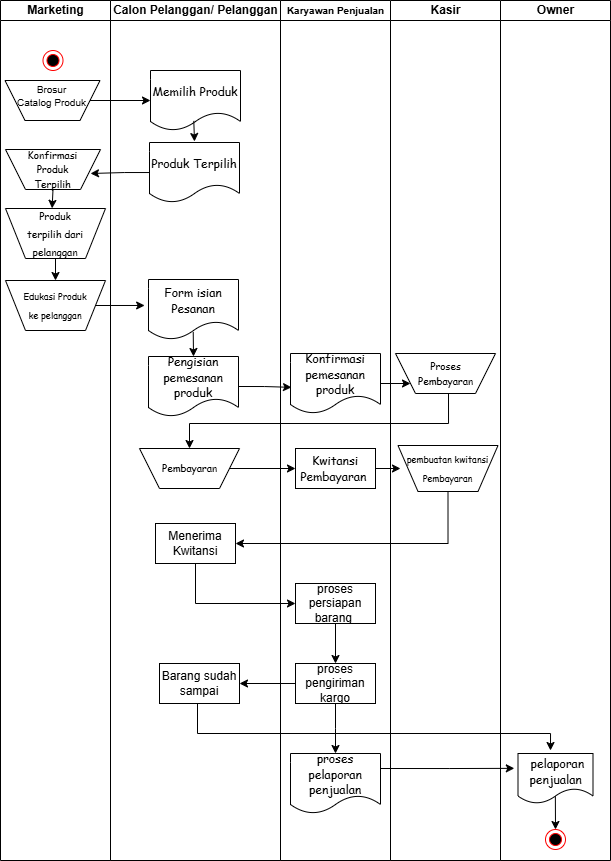

The diagram above was exported from draw.io. Its source (the exported page's mxGraphModel, read from the mxfile embedded in the PNG):
<mxGraphModel dx="815" dy="475" grid="1" gridSize="10" guides="1" tooltips="1" connect="1" arrows="1" fold="1" page="1" pageScale="1" pageWidth="827" pageHeight="1169" math="0" shadow="0">
  <root>
    <mxCell id="0" />
    <mxCell id="1" parent="0" />
    <mxCell id="welJZTUl9EE0a-A8bL71-5" value="Marketing" style="swimlane;startSize=20;html=1;" parent="1" vertex="1">
      <mxGeometry x="170" y="100" width="110" height="860" as="geometry" />
    </mxCell>
    <mxCell id="welJZTUl9EE0a-A8bL71-13" value="&lt;p style=&quot;line-height: 150%; font-size: 8px;&quot; class=&quot;MsoNoSpacing&quot;&gt;&lt;br&gt;&lt;/p&gt;" style="shape=trapezoid;perimeter=trapezoidPerimeter;whiteSpace=wrap;html=1;fixedSize=1;rotation=-180;" parent="welJZTUl9EE0a-A8bL71-5" vertex="1">
      <mxGeometry x="5" y="149" width="95" height="40" as="geometry" />
    </mxCell>
    <mxCell id="li45y-5yNlX_NTJBk_MF-39" style="edgeStyle=orthogonalEdgeStyle;rounded=0;orthogonalLoop=1;jettySize=auto;html=1;exitX=0.5;exitY=0;exitDx=0;exitDy=0;entryX=0.5;entryY=1;entryDx=0;entryDy=0;" edge="1" parent="welJZTUl9EE0a-A8bL71-5" source="welJZTUl9EE0a-A8bL71-17" target="li45y-5yNlX_NTJBk_MF-5">
      <mxGeometry relative="1" as="geometry" />
    </mxCell>
    <mxCell id="welJZTUl9EE0a-A8bL71-17" value="&lt;p style=&quot;line-height: 150%; font-size: 8px;&quot; class=&quot;MsoNoSpacing&quot;&gt;&lt;br&gt;&lt;/p&gt;" style="shape=trapezoid;perimeter=trapezoidPerimeter;whiteSpace=wrap;html=1;fixedSize=1;rotation=-180;" parent="welJZTUl9EE0a-A8bL71-5" vertex="1">
      <mxGeometry x="5" y="208" width="100" height="50" as="geometry" />
    </mxCell>
    <mxCell id="welJZTUl9EE0a-A8bL71-40" value="" style="ellipse;html=1;shape=endState;fillColor=#000000;strokeColor=#ff0000;" parent="welJZTUl9EE0a-A8bL71-5" vertex="1">
      <mxGeometry x="42.5" y="50" width="20" height="20" as="geometry" />
    </mxCell>
    <mxCell id="li45y-5yNlX_NTJBk_MF-1" value="&lt;p style=&quot;line-height: 150%; font-size: 8px;&quot; class=&quot;MsoNoSpacing&quot;&gt;&lt;br&gt;&lt;/p&gt;" style="shape=trapezoid;perimeter=trapezoidPerimeter;whiteSpace=wrap;html=1;fixedSize=1;rotation=-180;" vertex="1" parent="welJZTUl9EE0a-A8bL71-5">
      <mxGeometry x="4.5" y="80" width="95" height="40" as="geometry" />
    </mxCell>
    <mxCell id="li45y-5yNlX_NTJBk_MF-5" value="&lt;p style=&quot;line-height: 150%; font-size: 8px;&quot; class=&quot;MsoNoSpacing&quot;&gt;&lt;br&gt;&lt;/p&gt;" style="shape=trapezoid;perimeter=trapezoidPerimeter;whiteSpace=wrap;html=1;fixedSize=1;rotation=-180;" vertex="1" parent="welJZTUl9EE0a-A8bL71-5">
      <mxGeometry x="5" y="280" width="100" height="50" as="geometry" />
    </mxCell>
    <mxCell id="li45y-5yNlX_NTJBk_MF-2" value="&lt;font style=&quot;font-size: 10px;&quot;&gt;Brosur&lt;/font&gt;&lt;div style=&quot;font-size: 10px;&quot;&gt;&lt;font style=&quot;font-size: 10px;&quot;&gt;Catalog Produk&lt;/font&gt;&lt;/div&gt;" style="text;html=1;align=center;verticalAlign=middle;resizable=0;points=[];autosize=1;strokeColor=none;fillColor=none;" vertex="1" parent="welJZTUl9EE0a-A8bL71-5">
      <mxGeometry x="6" y="75" width="90" height="40" as="geometry" />
    </mxCell>
    <mxCell id="li45y-5yNlX_NTJBk_MF-35" style="edgeStyle=orthogonalEdgeStyle;rounded=0;orthogonalLoop=1;jettySize=auto;html=1;exitX=0.5;exitY=0;exitDx=0;exitDy=0;entryX=0.534;entryY=1.003;entryDx=0;entryDy=0;entryPerimeter=0;" edge="1" parent="welJZTUl9EE0a-A8bL71-5" source="welJZTUl9EE0a-A8bL71-13" target="welJZTUl9EE0a-A8bL71-17">
      <mxGeometry relative="1" as="geometry" />
    </mxCell>
    <mxCell id="li45y-5yNlX_NTJBk_MF-6" value="&lt;p style=&quot;line-height: 150%;&quot; class=&quot;MsoNoSpacing&quot;&gt;&lt;font style=&quot;font-size: 9px;&quot; face=&quot;Comic Sans MS&quot;&gt;Edukasi Produk ke pelanggan&lt;/font&gt;&lt;br&gt;&lt;/p&gt;" style="text;html=1;strokeColor=none;fillColor=none;align=center;verticalAlign=middle;whiteSpace=wrap;rounded=0;" vertex="1" parent="welJZTUl9EE0a-A8bL71-5">
      <mxGeometry x="20" y="295" width="70" height="20" as="geometry" />
    </mxCell>
    <mxCell id="welJZTUl9EE0a-A8bL71-18" value="&lt;p style=&quot;line-height: 150%;&quot; class=&quot;MsoNoSpacing&quot;&gt;&lt;font style=&quot;font-size: 10px;&quot; face=&quot;Comic Sans MS&quot;&gt;Produk terpilih dari pelanggan&lt;/font&gt;&lt;br&gt;&lt;/p&gt;" style="text;html=1;strokeColor=none;fillColor=none;align=center;verticalAlign=middle;whiteSpace=wrap;rounded=0;" parent="welJZTUl9EE0a-A8bL71-5" vertex="1">
      <mxGeometry x="20" y="223" width="70" height="20" as="geometry" />
    </mxCell>
    <mxCell id="welJZTUl9EE0a-A8bL71-16" value="&lt;p style=&quot;&quot;&gt;&lt;font size=&quot;1&quot; face=&quot;Comic Sans MS&quot;&gt;Konfirmasi Produk Terpilih&lt;/font&gt;&lt;br&gt;&lt;/p&gt;" style="text;html=1;strokeColor=none;fillColor=none;align=center;verticalAlign=middle;whiteSpace=wrap;rounded=0;" parent="welJZTUl9EE0a-A8bL71-5" vertex="1">
      <mxGeometry x="25" y="159" width="55" height="20" as="geometry" />
    </mxCell>
    <mxCell id="welJZTUl9EE0a-A8bL71-6" value="Calon Pelanggan/ Pelanggan" style="swimlane;startSize=20;html=1;" parent="1" vertex="1">
      <mxGeometry x="280" y="100" width="170" height="860" as="geometry" />
    </mxCell>
    <mxCell id="welJZTUl9EE0a-A8bL71-19" value="&lt;font face=&quot;Comic Sans MS&quot;&gt;Pengisian pemesanan produk&lt;/font&gt;" style="shape=document;whiteSpace=wrap;html=1;boundedLbl=1;" parent="welJZTUl9EE0a-A8bL71-6" vertex="1">
      <mxGeometry x="38" y="356" width="90" height="60" as="geometry" />
    </mxCell>
    <mxCell id="welJZTUl9EE0a-A8bL71-29" value="&lt;p style=&quot;line-height: 150%; font-size: 8px;&quot; class=&quot;MsoNoSpacing&quot;&gt;&lt;br&gt;&lt;/p&gt;" style="shape=trapezoid;perimeter=trapezoidPerimeter;whiteSpace=wrap;html=1;fixedSize=1;rotation=-180;" parent="welJZTUl9EE0a-A8bL71-6" vertex="1">
      <mxGeometry x="29" y="448" width="100" height="40" as="geometry" />
    </mxCell>
    <mxCell id="welJZTUl9EE0a-A8bL71-30" value="&lt;p style=&quot;line-height: 150%; font-size: 10px;&quot; class=&quot;MsoNoSpacing&quot;&gt;&lt;font face=&quot;Comic Sans MS&quot;&gt;Pembayaran&lt;/font&gt;&lt;/p&gt;" style="text;html=1;strokeColor=none;fillColor=none;align=center;verticalAlign=middle;whiteSpace=wrap;rounded=0;" parent="welJZTUl9EE0a-A8bL71-6" vertex="1">
      <mxGeometry x="51.5" y="458" width="55" height="20" as="geometry" />
    </mxCell>
    <mxCell id="li45y-5yNlX_NTJBk_MF-3" value="&lt;font face=&quot;Comic Sans MS&quot;&gt;Memilih Produk&lt;/font&gt;" style="shape=document;whiteSpace=wrap;html=1;boundedLbl=1;" vertex="1" parent="welJZTUl9EE0a-A8bL71-6">
      <mxGeometry x="40" y="70" width="90" height="60" as="geometry" />
    </mxCell>
    <mxCell id="li45y-5yNlX_NTJBk_MF-4" value="&lt;font face=&quot;Comic Sans MS&quot;&gt;Produk Terpilih&lt;/font&gt;" style="shape=document;whiteSpace=wrap;html=1;boundedLbl=1;" vertex="1" parent="welJZTUl9EE0a-A8bL71-6">
      <mxGeometry x="39" y="142" width="90" height="60" as="geometry" />
    </mxCell>
    <mxCell id="li45y-5yNlX_NTJBk_MF-7" value="&lt;font face=&quot;Comic Sans MS&quot;&gt;Form isian Pesanan&lt;/font&gt;" style="shape=document;whiteSpace=wrap;html=1;boundedLbl=1;" vertex="1" parent="welJZTUl9EE0a-A8bL71-6">
      <mxGeometry x="38" y="279" width="90" height="60" as="geometry" />
    </mxCell>
    <mxCell id="li45y-5yNlX_NTJBk_MF-11" value="" style="endArrow=classic;html=1;rounded=0;entryX=0.5;entryY=0;entryDx=0;entryDy=0;exitX=0.481;exitY=0.84;exitDx=0;exitDy=0;exitPerimeter=0;" edge="1" parent="welJZTUl9EE0a-A8bL71-6" source="li45y-5yNlX_NTJBk_MF-3">
      <mxGeometry width="50" height="50" relative="1" as="geometry">
        <mxPoint x="84" y="120" as="sourcePoint" />
        <mxPoint x="84" y="141" as="targetPoint" />
      </mxGeometry>
    </mxCell>
    <mxCell id="li45y-5yNlX_NTJBk_MF-18" value="" style="endArrow=classic;html=1;rounded=0;entryX=0.5;entryY=0;entryDx=0;entryDy=0;exitX=0.497;exitY=0.874;exitDx=0;exitDy=0;exitPerimeter=0;" edge="1" parent="welJZTUl9EE0a-A8bL71-6" source="li45y-5yNlX_NTJBk_MF-7" target="welJZTUl9EE0a-A8bL71-19">
      <mxGeometry width="50" height="50" relative="1" as="geometry">
        <mxPoint x="93" y="268" as="sourcePoint" />
        <mxPoint x="93" y="289" as="targetPoint" />
      </mxGeometry>
    </mxCell>
    <mxCell id="li45y-5yNlX_NTJBk_MF-29" value="Menerima&lt;div&gt;Kwitansi&lt;/div&gt;" style="rounded=0;whiteSpace=wrap;html=1;" vertex="1" parent="welJZTUl9EE0a-A8bL71-6">
      <mxGeometry x="45.000000000000455" y="523" width="80" height="40" as="geometry" />
    </mxCell>
    <mxCell id="welJZTUl9EE0a-A8bL71-7" value="&lt;font style=&quot;font-size: 10px;&quot;&gt;Karyawan Penjualan&lt;/font&gt;" style="swimlane;startSize=20;html=1;" parent="1" vertex="1">
      <mxGeometry x="450" y="100" width="110" height="860" as="geometry" />
    </mxCell>
    <mxCell id="welJZTUl9EE0a-A8bL71-51" style="edgeStyle=orthogonalEdgeStyle;rounded=0;orthogonalLoop=1;jettySize=auto;html=1;exitX=0.5;exitY=1;exitDx=0;exitDy=0;" parent="welJZTUl9EE0a-A8bL71-7" edge="1" source="welJZTUl9EE0a-A8bL71-45">
      <mxGeometry relative="1" as="geometry">
        <mxPoint x="270" y="750" as="targetPoint" />
        <mxPoint x="95.00000000000045" y="733" as="sourcePoint" />
        <Array as="points">
          <mxPoint x="-83" y="703" />
          <mxPoint x="-83" y="733" />
        </Array>
      </mxGeometry>
    </mxCell>
    <mxCell id="li45y-5yNlX_NTJBk_MF-8" value="&lt;font face=&quot;Comic Sans MS&quot;&gt;Konfirmasi pemesanan produk&lt;/font&gt;" style="shape=document;whiteSpace=wrap;html=1;boundedLbl=1;" vertex="1" parent="welJZTUl9EE0a-A8bL71-7">
      <mxGeometry x="10" y="353" width="90" height="60" as="geometry" />
    </mxCell>
    <mxCell id="welJZTUl9EE0a-A8bL71-20" value="&lt;font face=&quot;Comic Sans MS&quot;&gt;Kwitansi Pembayaran&amp;nbsp;&lt;/font&gt;" style="rounded=0;whiteSpace=wrap;html=1;" parent="welJZTUl9EE0a-A8bL71-7" vertex="1">
      <mxGeometry x="15.000000000000455" y="448" width="80" height="40" as="geometry" />
    </mxCell>
    <mxCell id="welJZTUl9EE0a-A8bL71-38" value="proses&lt;br/&gt;persiapan barang&amp;nbsp;" style="rounded=0;whiteSpace=wrap;html=1;" parent="welJZTUl9EE0a-A8bL71-7" vertex="1">
      <mxGeometry x="15.000000000000455" y="583" width="80" height="40" as="geometry" />
    </mxCell>
    <mxCell id="welJZTUl9EE0a-A8bL71-45" value="Barang sudah sampai" style="rounded=0;whiteSpace=wrap;html=1;" parent="welJZTUl9EE0a-A8bL71-7" vertex="1">
      <mxGeometry x="-120.99999999999955" y="663" width="80" height="40" as="geometry" />
    </mxCell>
    <mxCell id="welJZTUl9EE0a-A8bL71-43" value="proses pengiriman&lt;br/&gt;kargo" style="rounded=0;whiteSpace=wrap;html=1;" parent="welJZTUl9EE0a-A8bL71-7" vertex="1">
      <mxGeometry x="15.000000000000455" y="663" width="80" height="40" as="geometry" />
    </mxCell>
    <mxCell id="welJZTUl9EE0a-A8bL71-46" style="edgeStyle=orthogonalEdgeStyle;rounded=0;orthogonalLoop=1;jettySize=auto;html=1;exitX=0;exitY=0.5;exitDx=0;exitDy=0;entryX=1;entryY=0.5;entryDx=0;entryDy=0;" parent="welJZTUl9EE0a-A8bL71-7" source="welJZTUl9EE0a-A8bL71-43" target="welJZTUl9EE0a-A8bL71-45" edge="1">
      <mxGeometry relative="1" as="geometry" />
    </mxCell>
    <mxCell id="welJZTUl9EE0a-A8bL71-44" style="edgeStyle=orthogonalEdgeStyle;rounded=0;orthogonalLoop=1;jettySize=auto;html=1;exitX=0.5;exitY=1;exitDx=0;exitDy=0;" parent="welJZTUl9EE0a-A8bL71-7" source="welJZTUl9EE0a-A8bL71-38" target="welJZTUl9EE0a-A8bL71-43" edge="1">
      <mxGeometry relative="1" as="geometry" />
    </mxCell>
    <mxCell id="welJZTUl9EE0a-A8bL71-49" style="edgeStyle=orthogonalEdgeStyle;rounded=0;orthogonalLoop=1;jettySize=auto;html=1;exitX=0.5;exitY=1;exitDx=0;exitDy=0;" parent="welJZTUl9EE0a-A8bL71-7" source="welJZTUl9EE0a-A8bL71-43" edge="1">
      <mxGeometry relative="1" as="geometry">
        <mxPoint x="55" y="753" as="targetPoint" />
      </mxGeometry>
    </mxCell>
    <mxCell id="welJZTUl9EE0a-A8bL71-52" value="&lt;font face=&quot;Comic Sans MS&quot;&gt;proses pelaporan penjualan&lt;/font&gt;" style="shape=document;whiteSpace=wrap;html=1;boundedLbl=1;" parent="welJZTUl9EE0a-A8bL71-7" vertex="1">
      <mxGeometry x="10" y="753" width="90" height="60" as="geometry" />
    </mxCell>
    <mxCell id="welJZTUl9EE0a-A8bL71-8" value="Kasir" style="swimlane;startSize=20;html=1;" parent="1" vertex="1">
      <mxGeometry x="560" y="100" width="110" height="860" as="geometry" />
    </mxCell>
    <mxCell id="welJZTUl9EE0a-A8bL71-31" value="&lt;p style=&quot;line-height: 150%; font-size: 8px;&quot; class=&quot;MsoNoSpacing&quot;&gt;&lt;br&gt;&lt;/p&gt;" style="shape=trapezoid;perimeter=trapezoidPerimeter;whiteSpace=wrap;html=1;fixedSize=1;rotation=-180;" parent="welJZTUl9EE0a-A8bL71-8" vertex="1">
      <mxGeometry x="5" y="353" width="100" height="40" as="geometry" />
    </mxCell>
    <mxCell id="welJZTUl9EE0a-A8bL71-32" value="&lt;p style=&quot;line-height: 150%; font-size: 10px;&quot; class=&quot;MsoNoSpacing&quot;&gt;&lt;font face=&quot;Comic Sans MS&quot;&gt;Proses Pembayaran&lt;/font&gt;&lt;/p&gt;" style="text;html=1;strokeColor=none;fillColor=none;align=center;verticalAlign=middle;whiteSpace=wrap;rounded=0;" parent="welJZTUl9EE0a-A8bL71-8" vertex="1">
      <mxGeometry x="27.5" y="363" width="55" height="20" as="geometry" />
    </mxCell>
    <mxCell id="welJZTUl9EE0a-A8bL71-33" value="&lt;p style=&quot;line-height: 150%; font-size: 8px;&quot; class=&quot;MsoNoSpacing&quot;&gt;&lt;br&gt;&lt;/p&gt;" style="shape=trapezoid;perimeter=trapezoidPerimeter;whiteSpace=wrap;html=1;fixedSize=1;rotation=-180;" parent="welJZTUl9EE0a-A8bL71-8" vertex="1">
      <mxGeometry x="7.5" y="445" width="100" height="46" as="geometry" />
    </mxCell>
    <mxCell id="welJZTUl9EE0a-A8bL71-34" value="&lt;p style=&quot;line-height: 150%;&quot; class=&quot;MsoNoSpacing&quot;&gt;&lt;font style=&quot;font-size: 9px;&quot; face=&quot;Comic Sans MS&quot;&gt;pembuatan kwitansi Pembayaran&lt;/font&gt;&lt;/p&gt;" style="text;html=1;strokeColor=none;fillColor=none;align=center;verticalAlign=middle;whiteSpace=wrap;rounded=0;" parent="welJZTUl9EE0a-A8bL71-8" vertex="1">
      <mxGeometry x="10" y="458" width="95" height="20" as="geometry" />
    </mxCell>
    <mxCell id="welJZTUl9EE0a-A8bL71-9" value="Owner" style="swimlane;startSize=20;html=1;" parent="1" vertex="1">
      <mxGeometry x="670" y="100" width="110" height="860" as="geometry" />
    </mxCell>
    <mxCell id="welJZTUl9EE0a-A8bL71-54" value="" style="ellipse;html=1;shape=endState;fillColor=#000000;strokeColor=#ff0000;" parent="welJZTUl9EE0a-A8bL71-9" vertex="1">
      <mxGeometry x="45" y="829" width="20" height="20" as="geometry" />
    </mxCell>
    <mxCell id="welJZTUl9EE0a-A8bL71-55" style="edgeStyle=orthogonalEdgeStyle;rounded=0;orthogonalLoop=1;jettySize=auto;html=1;entryX=0.5;entryY=0;entryDx=0;entryDy=0;exitX=0.498;exitY=0.806;exitDx=0;exitDy=0;exitPerimeter=0;" parent="welJZTUl9EE0a-A8bL71-9" source="welJZTUl9EE0a-A8bL71-53" target="welJZTUl9EE0a-A8bL71-54" edge="1">
      <mxGeometry relative="1" as="geometry">
        <mxPoint x="27" y="782.1428571428571" as="targetPoint" />
        <mxPoint x="-117.99999999999955" y="782" as="sourcePoint" />
      </mxGeometry>
    </mxCell>
    <mxCell id="welJZTUl9EE0a-A8bL71-53" value="&lt;font face=&quot;Comic Sans MS&quot;&gt;&amp;nbsp;pelaporan penjualan&lt;/font&gt;" style="shape=document;whiteSpace=wrap;html=1;boundedLbl=1;" parent="welJZTUl9EE0a-A8bL71-9" vertex="1">
      <mxGeometry x="17.5" y="753" width="75" height="50" as="geometry" />
    </mxCell>
    <mxCell id="li45y-5yNlX_NTJBk_MF-10" style="edgeStyle=orthogonalEdgeStyle;rounded=0;orthogonalLoop=1;jettySize=auto;html=1;exitX=0;exitY=0.5;exitDx=0;exitDy=0;entryX=0;entryY=0.5;entryDx=0;entryDy=0;" edge="1" parent="1" source="li45y-5yNlX_NTJBk_MF-1" target="li45y-5yNlX_NTJBk_MF-3">
      <mxGeometry relative="1" as="geometry" />
    </mxCell>
    <mxCell id="li45y-5yNlX_NTJBk_MF-19" style="edgeStyle=orthogonalEdgeStyle;rounded=0;orthogonalLoop=1;jettySize=auto;html=1;exitX=1;exitY=0.5;exitDx=0;exitDy=0;entryX=0.011;entryY=0.564;entryDx=0;entryDy=0;entryPerimeter=0;" edge="1" parent="1" source="welJZTUl9EE0a-A8bL71-19" target="li45y-5yNlX_NTJBk_MF-8">
      <mxGeometry relative="1" as="geometry" />
    </mxCell>
    <mxCell id="li45y-5yNlX_NTJBk_MF-20" style="edgeStyle=orthogonalEdgeStyle;rounded=0;orthogonalLoop=1;jettySize=auto;html=1;entryX=0.5;entryY=1;entryDx=0;entryDy=0;exitX=0.5;exitY=0;exitDx=0;exitDy=0;" edge="1" parent="1" target="welJZTUl9EE0a-A8bL71-29">
      <mxGeometry relative="1" as="geometry">
        <mxPoint x="618" y="493" as="sourcePoint" />
        <mxPoint x="471" y="497" as="targetPoint" />
        <Array as="points">
          <mxPoint x="618" y="523" />
          <mxPoint x="359" y="523" />
        </Array>
      </mxGeometry>
    </mxCell>
    <mxCell id="li45y-5yNlX_NTJBk_MF-21" style="edgeStyle=orthogonalEdgeStyle;rounded=0;orthogonalLoop=1;jettySize=auto;html=1;exitX=0;exitY=0.5;exitDx=0;exitDy=0;entryX=0;entryY=0.5;entryDx=0;entryDy=0;" edge="1" parent="1" source="welJZTUl9EE0a-A8bL71-29" target="welJZTUl9EE0a-A8bL71-20">
      <mxGeometry relative="1" as="geometry" />
    </mxCell>
    <mxCell id="li45y-5yNlX_NTJBk_MF-27" style="edgeStyle=orthogonalEdgeStyle;rounded=0;orthogonalLoop=1;jettySize=auto;html=1;exitX=1;exitY=0.5;exitDx=0;exitDy=0;" edge="1" parent="1" source="li45y-5yNlX_NTJBk_MF-8">
      <mxGeometry relative="1" as="geometry">
        <mxPoint x="418" y="496" as="sourcePoint" />
        <mxPoint x="580" y="483" as="targetPoint" />
      </mxGeometry>
    </mxCell>
    <mxCell id="li45y-5yNlX_NTJBk_MF-28" style="edgeStyle=orthogonalEdgeStyle;rounded=0;orthogonalLoop=1;jettySize=auto;html=1;entryX=0;entryY=0.5;entryDx=0;entryDy=0;" edge="1" parent="1" target="welJZTUl9EE0a-A8bL71-34">
      <mxGeometry relative="1" as="geometry">
        <mxPoint x="545" y="568" as="sourcePoint" />
      </mxGeometry>
    </mxCell>
    <mxCell id="li45y-5yNlX_NTJBk_MF-30" style="edgeStyle=orthogonalEdgeStyle;rounded=0;orthogonalLoop=1;jettySize=auto;html=1;exitX=0.5;exitY=0;exitDx=0;exitDy=0;entryX=1;entryY=0.5;entryDx=0;entryDy=0;" edge="1" parent="1" source="welJZTUl9EE0a-A8bL71-33" target="li45y-5yNlX_NTJBk_MF-29">
      <mxGeometry relative="1" as="geometry">
        <mxPoint x="615" y="595" as="sourcePoint" />
      </mxGeometry>
    </mxCell>
    <mxCell id="li45y-5yNlX_NTJBk_MF-31" style="edgeStyle=orthogonalEdgeStyle;rounded=0;orthogonalLoop=1;jettySize=auto;html=1;exitX=0.5;exitY=1;exitDx=0;exitDy=0;entryX=0;entryY=0.5;entryDx=0;entryDy=0;" edge="1" parent="1" source="li45y-5yNlX_NTJBk_MF-29" target="welJZTUl9EE0a-A8bL71-38">
      <mxGeometry relative="1" as="geometry" />
    </mxCell>
    <mxCell id="li45y-5yNlX_NTJBk_MF-32" style="edgeStyle=orthogonalEdgeStyle;rounded=0;orthogonalLoop=1;jettySize=auto;html=1;" edge="1" parent="1" source="li45y-5yNlX_NTJBk_MF-4">
      <mxGeometry relative="1" as="geometry">
        <mxPoint x="260" y="273" as="targetPoint" />
        <Array as="points">
          <mxPoint x="294" y="272" />
          <mxPoint x="254" y="273" />
        </Array>
      </mxGeometry>
    </mxCell>
    <mxCell id="li45y-5yNlX_NTJBk_MF-38" style="edgeStyle=orthogonalEdgeStyle;rounded=0;orthogonalLoop=1;jettySize=auto;html=1;exitX=1;exitY=0.25;exitDx=0;exitDy=0;entryX=-0.049;entryY=0.297;entryDx=0;entryDy=0;entryPerimeter=0;" edge="1" parent="1" source="welJZTUl9EE0a-A8bL71-52" target="welJZTUl9EE0a-A8bL71-53">
      <mxGeometry relative="1" as="geometry" />
    </mxCell>
    <mxCell id="li45y-5yNlX_NTJBk_MF-40" style="edgeStyle=orthogonalEdgeStyle;rounded=0;orthogonalLoop=1;jettySize=auto;html=1;exitX=0;exitY=0.5;exitDx=0;exitDy=0;entryX=-0.043;entryY=0.433;entryDx=0;entryDy=0;entryPerimeter=0;" edge="1" parent="1" source="li45y-5yNlX_NTJBk_MF-5" target="li45y-5yNlX_NTJBk_MF-7">
      <mxGeometry relative="1" as="geometry" />
    </mxCell>
  </root>
</mxGraphModel>